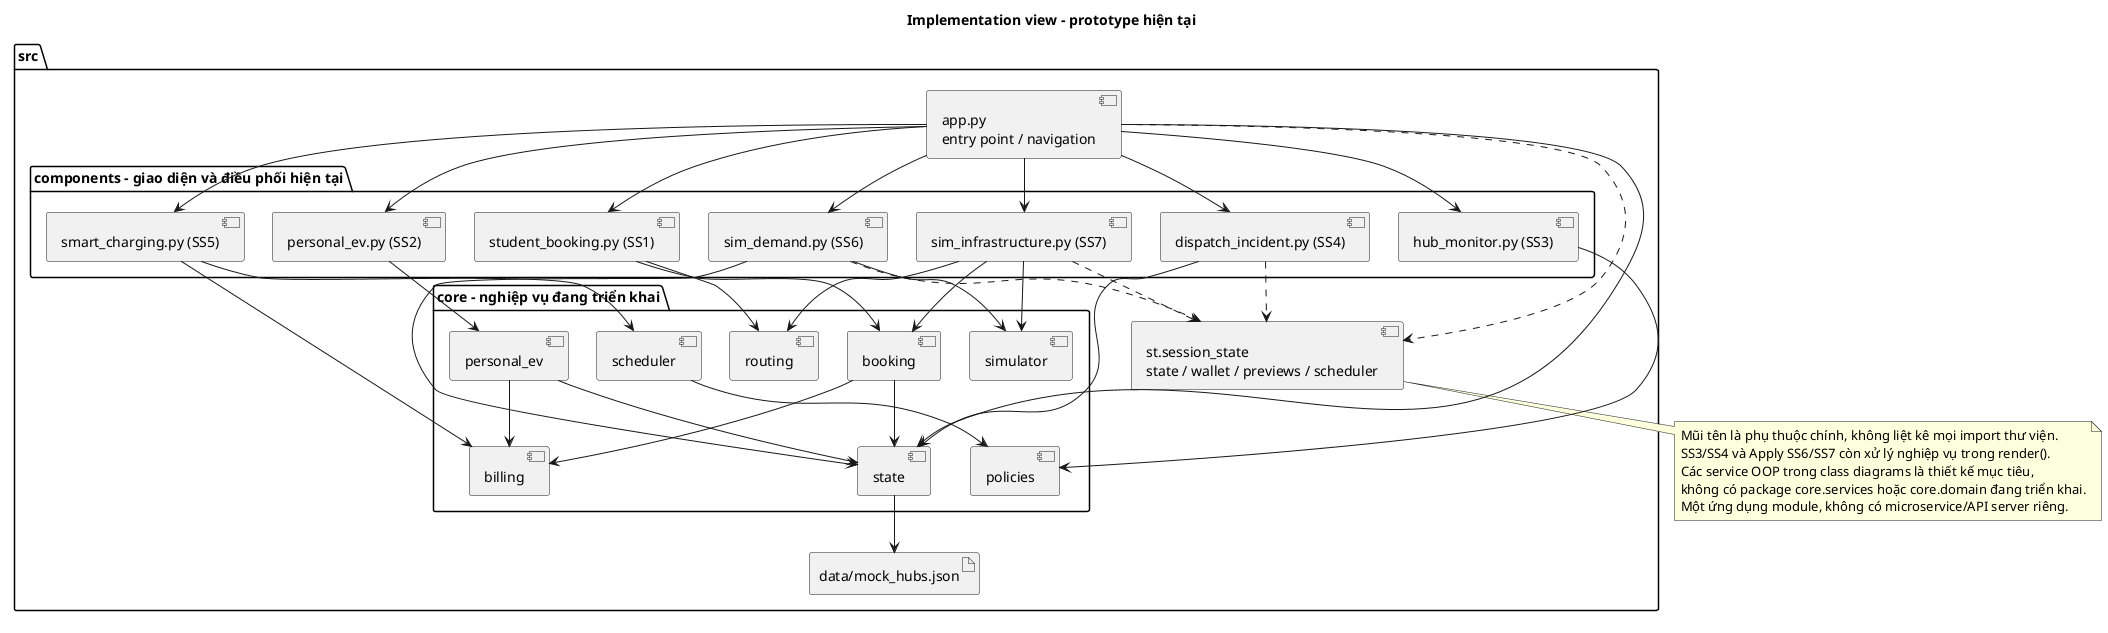

The diagram above was rendered by PlantUML. Its source (embedded in the PNG):
@startuml
skinparam backgroundColor white
skinparam shadowing false
skinparam defaultFontName SansSerif
skinparam classAttributeIconSize 0
skinparam classFontSize 14
skinparam classAttributeFontSize 12
skinparam nodesep 28
skinparam ranksep 32
title Implementation view - prototype hiện tại
package "src" {
 component "app.py\nentry point / navigation" as App
 package "components - giao diện và điều phối hiện tại" {
  component "student_booking.py (SS1)" as SS1
  component "personal_ev.py (SS2)" as SS2
  component "hub_monitor.py (SS3)" as SS3
  component "dispatch_incident.py (SS4)" as SS4
  component "smart_charging.py (SS5)" as SS5
  component "sim_demand.py (SS6)" as SS6
  component "sim_infrastructure.py (SS7)" as SS7
 }
 package "core - nghiệp vụ đang triển khai" {
  component booking
  component personal_ev
  component billing
  component scheduler
  component simulator
  component routing
  component state
  component policies
 }
 artifact "data/mock_hubs.json" as Seed
 component "st.session_state\nstate / wallet / previews / scheduler" as Session
}
App --> SS1
App --> SS2
App --> SS3
App --> SS4
App --> SS5
App --> SS6
App --> SS7
App --> state
SS1 --> booking
SS1 --> routing
SS2 --> personal_ev
SS3 --> policies
SS4 --> state
SS5 --> scheduler
SS5 --> billing
SS6 --> simulator
SS6 --> state
SS7 --> simulator
SS7 --> routing
SS7 --> booking
booking --> billing
booking --> state
personal_ev --> billing
personal_ev --> state
scheduler --> policies
state --> Seed
App ..> Session
SS4 ..> Session
SS6 ..> Session
SS7 ..> Session
note bottom
 Mũi tên là phụ thuộc chính, không liệt kê mọi import thư viện.
 SS3/SS4 và Apply SS6/SS7 còn xử lý nghiệp vụ trong render().
 Các service OOP trong class diagrams là thiết kế mục tiêu,
 không có package core.services hoặc core.domain đang triển khai.
 Một ứng dụng module, không có microservice/API server riêng.
end note
@enduml